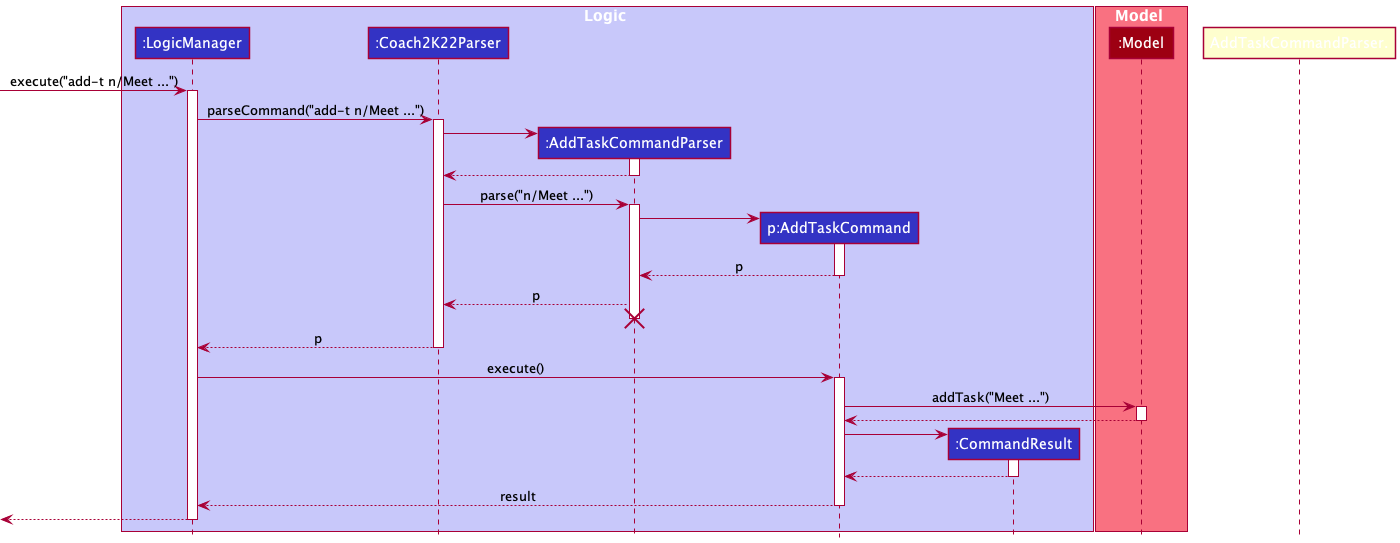

The diagram above was rendered by PlantUML. Its source (embedded in the PNG):
@startuml
!include style.puml

box Logic LOGIC_COLOR_T1
participant ":LogicManager" as LogicManager LOGIC_COLOR
participant ":Coach2K22Parser" as Coach2K22Parser LOGIC_COLOR
participant ":AddTaskCommandParser" as AddTaskCommandParser LOGIC_COLOR
participant "p:AddTaskCommand" as AddTaskCommand LOGIC_COLOR
participant ":CommandResult" as CommandResult LOGIC_COLOR
end box

box Model MODEL_COLOR_T1
participant ":Model" as Model MODEL_COLOR
end box

[-> LogicManager : execute("add-t n/Meet ...")
activate LogicManager

LogicManager -> Coach2K22Parser : parseCommand("add-t n/Meet ...")
activate Coach2K22Parser

create AddTaskCommandParser
Coach2K22Parser -> AddTaskCommandParser
activate AddTaskCommandParser

AddTaskCommandParser --> Coach2K22Parser
deactivate AddTaskCommandParser

Coach2K22Parser -> AddTaskCommandParser : parse("n/Meet ...")
activate AddTaskCommandParser

create AddTaskCommand
AddTaskCommandParser -> AddTaskCommand
activate AddTaskCommand

AddTaskCommand --> AddTaskCommandParser : p
deactivate AddTaskCommand

AddTaskCommandParser --> Coach2K22Parser : p
deactivate AddTaskCommandParser.
AddTaskCommandParser -[hidden]-> Coach2K22Parser
destroy AddTaskCommandParser

Coach2K22Parser --> LogicManager : p
deactivate Coach2K22Parser

LogicManager -> AddTaskCommand : execute()
activate AddTaskCommand

AddTaskCommand -> Model : addTask("Meet ...")
activate Model

Model --> AddTaskCommand
deactivate Model

create CommandResult
AddTaskCommand -> CommandResult
activate CommandResult

CommandResult --> AddTaskCommand
deactivate CommandResult

AddTaskCommand --> LogicManager : result
deactivate AddTaskCommand

[<--LogicManager
deactivate LogicManager
@enduml